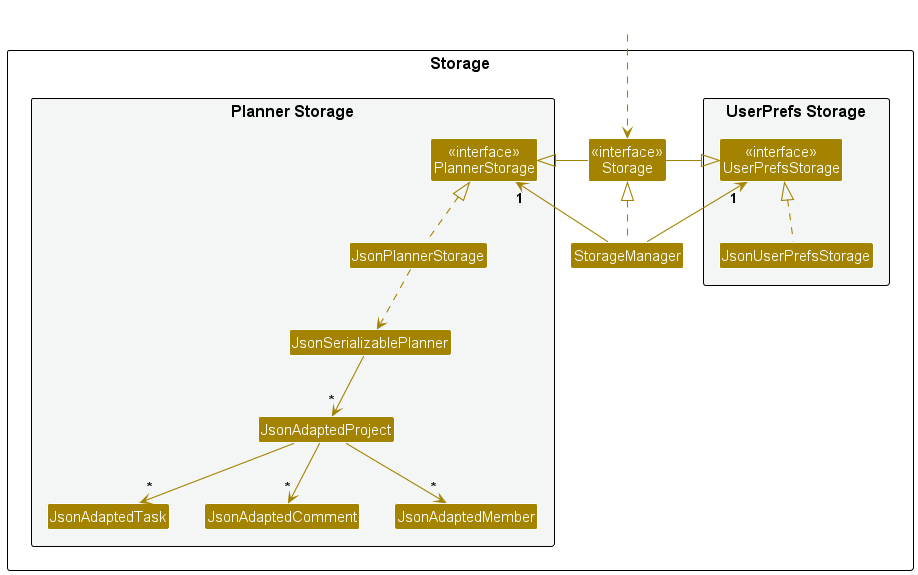

The diagram above was rendered by PlantUML. Its source (embedded in the PNG):
@startuml
!include style.puml
skinparam arrowThickness 1.1
skinparam arrowColor STORAGE_COLOR
skinparam classBackgroundColor STORAGE_COLOR

package Storage as StoragePackage {

package "UserPrefs Storage" #F4F6F6{
Class "<<interface>>\nUserPrefsStorage" as UserPrefsStorage
Class JsonUserPrefsStorage
}

Class "<<interface>>\nStorage" as Storage
Class StorageManager

package "Planner Storage" #F4F6F6{
Class "<<interface>>\nPlannerStorage" as PlannerStorage
Class JsonPlannerStorage
Class JsonSerializablePlanner
Class JsonAdaptedProject
Class JsonAdaptedTask
Class JsonAdaptedComment
Class JsonAdaptedMember
}

}

Class HiddenOutside #FFFFFF
HiddenOutside ..> Storage

StorageManager .up.|> Storage
StorageManager -up-> "1" UserPrefsStorage
StorageManager -up-> "1" PlannerStorage

Storage -left-|> UserPrefsStorage
Storage -right-|> PlannerStorage

JsonUserPrefsStorage .up.|> UserPrefsStorage
JsonPlannerStorage .up.|> PlannerStorage
JsonPlannerStorage ..> JsonSerializablePlanner
JsonSerializablePlanner --> "*" JsonAdaptedProject
JsonAdaptedProject --> "*" JsonAdaptedTask
JsonAdaptedProject --> "*" JsonAdaptedComment
JsonAdaptedProject --> "*" JsonAdaptedMember

@enduml